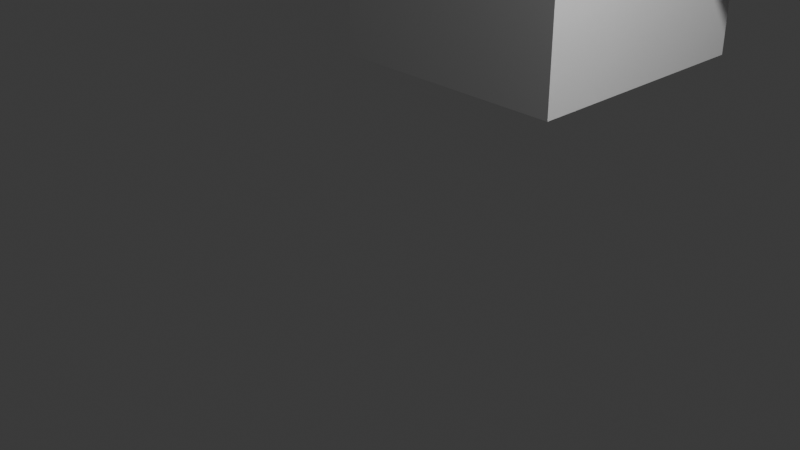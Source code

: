 # Source: test.blend  (saved by Blender 5.0.119; exported with 4.5.12 LTS)
import bpy
from mathutils import Matrix  # noqa: F401  (used for matrix-valued properties, if any)

bpy.ops.wm.read_factory_settings(use_empty=True)
scene = bpy.context.scene
scene.name = 'Scene'

# ---- collections
col_collection = bpy.data.collections.new('Collection'); scene.collection.children.link(col_collection)

# ---- world
world_world = bpy.data.worlds.new('World'); scene.world = world_world
world_world.use_nodes = True; world_world.node_tree.nodes.clear()
_N = world_world.node_tree.nodes; _L = world_world.node_tree.links
n0 = _N.new('ShaderNodeOutputWorld'); n0.name = 'World Output'; n0.location = (200, 100)
n1 = _N.new('ShaderNodeBackground'); n1.name = 'Background'; n1.location = (-200, 100)
n1.inputs[0].default_value = (0.05088, 0.05088, 0.05088, 1.0)
_L.new(n1.outputs[0], n0.inputs[0])
n0.is_active_output = True
world_world.color = (0.05088, 0.05088, 0.05088)
world_world.sun_shadow_jitter_overblur = 0.0

# ---- cameras
cam_camera = bpy.data.cameras.new('Camera')
cam_camera.clip_end = 100.0
cam_camera.ortho_scale = 7.314

# ---- lights
light_light = bpy.data.lights.new('Light', 'POINT')
light_light.energy = 1000.0
light_light.shadow_soft_size = 0.1

# ---- meshes
me_cube_002 = bpy.data.meshes.new('Cube.002')
me_cube_002.from_pydata([(-1.496, -1.585, -2.211), (-1.496, -1.585, 2.211), (-1.496, 1.585, -2.211), (-1.496, 1.585, 2.211), (1.496, -1.585, -2.211), (1.496, -1.585, 2.211), (1.496, 1.585, -2.211), (1.496, 1.585, 2.211)], [], [(0, 1, 3, 2), (2, 3, 7, 6), (6, 7, 5, 4), (4, 5, 1, 0), (2, 6, 4, 0), (7, 3, 1, 5)])
_uv = me_cube_002.uv_layers.new(name='UVMap')
_uv.uv.foreach_set('vector', [0.375, 0.0, 0.625, 0.0, 0.625, 0.25, 0.375, 0.25, 0.375, 0.25, 0.625, 0.25, 0.625, 0.5, 0.375, 0.5, 0.375, 0.5, 0.625, 0.5, 0.625, 0.75, 0.375, 0.75, 0.375, 0.75, 0.625, 0.75, 0.625, 1.0, 0.375, 1.0, 0.125, 0.5, 0.375, 0.5, 0.375, 0.75, 0.125, 0.75, 0.625, 0.5, 0.875, 0.5, 0.875, 0.75, 0.625, 0.75])
me_cube_002.update()
me_cube_003 = bpy.data.meshes.new('Cube.003')
me_cube_003.from_pydata([(-0.3791, -0.4205, -1.921), (-0.3791, -0.4205, 1.921), (-0.3791, 0.4205, -1.921), (-0.3791, 0.4205, 1.921), (0.3791, -0.4205, -1.921), (0.3791, -0.4205, 1.921), (0.3791, 0.4205, -1.921), (0.3791, 0.4205, 1.921)], [], [(0, 1, 3, 2), (2, 3, 7, 6), (6, 7, 5, 4), (4, 5, 1, 0), (2, 6, 4, 0), (7, 3, 1, 5)])
_uv = me_cube_003.uv_layers.new(name='UVMap')
_uv.uv.foreach_set('vector', [0.375, 0.0, 0.625, 0.0, 0.625, 0.25, 0.375, 0.25, 0.375, 0.25, 0.625, 0.25, 0.625, 0.5, 0.375, 0.5, 0.375, 0.5, 0.625, 0.5, 0.625, 0.75, 0.375, 0.75, 0.375, 0.75, 0.625, 0.75, 0.625, 1.0, 0.375, 1.0, 0.125, 0.5, 0.375, 0.5, 0.375, 0.75, 0.125, 0.75, 0.625, 0.5, 0.875, 0.5, 0.875, 0.75, 0.625, 0.75])
me_cube_003.update()

# ---- objects
ob_light = bpy.data.objects.new('Light', light_light)
ob_camera = bpy.data.objects.new('Camera', cam_camera)
ob_cube = bpy.data.objects.new('Cube', me_cube_002)
ob_cube_001 = bpy.data.objects.new('Cube.001', me_cube_003)

# ---- transforms, parenting, visibility, modifiers, constraints
ob_light.location = (4.076, 1.005, 5.904)
ob_light.rotation_euler = (0.6503, 0.05522, 1.866)
ob_light.lock_rotations_4d = False
ob_light.empty_display_type = 'ARROWS'
ob_light.color = (0.0, 0.0, 0.0, 0.0)
ob_light.lineart.crease_threshold = 0.0
ob_camera.location = (7.359, -6.926, 4.958)
ob_camera.rotation_euler = (1.109, 0.0, 0.8149)
ob_camera.lock_rotations_4d = False
ob_camera.empty_display_type = 'ARROWS'
ob_camera.color = (0.0, 0.0, 0.0, 0.0)
ob_camera.display_type = 'WIRE'
ob_camera.lineart.crease_threshold = 0.0
ob_cube.location = (-0.687, 2.857, 3.149)
ob_cube_001.location = (2.73, 3.222, 3.862)
ob_cube_001.rotation_euler = (1.571, -0.0, 1.571)

# ---- collection membership
col_collection.objects.link(ob_light)
col_collection.objects.link(ob_camera)
col_collection.objects.link(ob_cube)
col_collection.objects.link(ob_cube_001)

# ---- scene / render settings (as saved in the file)
scene.camera = ob_camera
scene.frame_start = 1; scene.frame_end = 250; scene.frame_set(1)
scene.render.engine = 'BLENDER_EEVEE_NEXT'
scene.render.bake_bias = 0.0
scene.render.bake_samples = 0
scene.cycles.sampling_pattern = 'TABULATED_SOBOL'
scene.eevee.use_volume_custom_range = False
bpy.context.view_layer.update()

